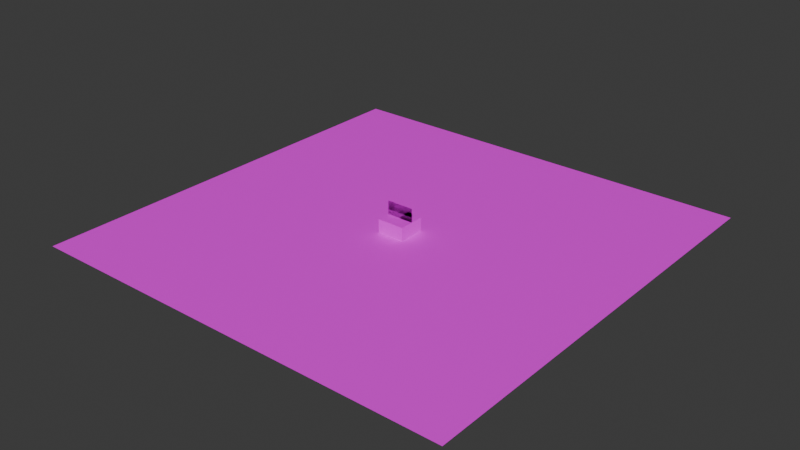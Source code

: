 # Source: box.blend  (saved by Blender 5.0.118; exported with 4.5.12 LTS)
import bpy
from mathutils import Matrix  # noqa: F401  (used for matrix-valued properties, if any)

bpy.ops.wm.read_factory_settings(use_empty=True)
scene = bpy.context.scene
scene.name = 'Scene'

# ---- collections
col_collection = bpy.data.collections.new('Collection'); scene.collection.children.link(col_collection)

# ---- images (referenced by path relative to the original .blend; pixels are not part of the script)
import os
ASSET_DIR = os.environ.get("B2B_ASSET_DIR", "")  # directory of the original .blend (textures are referenced by path, not embedded)
HERE = os.path.dirname(os.path.abspath(__file__))  # packed textures are extracted next to this script under _unpacked/

def load_image(name, relpath, width, height, colorspace="sRGB"):
    """Load a texture the original file referenced (path relative to the .blend, or extracted next to this script)."""
    p = next((c for c in (os.path.join(HERE, relpath), os.path.join(ASSET_DIR, relpath)) if relpath and os.path.exists(c)), "")
    if p:
        img = bpy.data.images.load(p, check_existing=True)
        img.name = name
    else:  # same state as the original file: an image datablock whose file is absent (Cycles renders it pink)
        img = bpy.data.images.new(name, width, height)
        img.source = "FILE"
        img.filepath = "//" + (relpath or name)
    img.colorspace_settings.name = colorspace
    return img
img_brick_jpg = load_image('brick.jpg', 'brick.jpg', 1024, 1024, 'sRGB')
img_floor_jpg = load_image('floor.jpg', 'floor.jpg', 1024, 1024, 'sRGB')
img_grass_png = load_image('grass.png', 'grass.png', 1024, 1024, 'sRGB')
img_blending_transparent_window_png = load_image('blending_transparent_window.png', 'blending_transparent_window.png', 1024, 1024, 'sRGB')

# ---- materials (node trees are filled in below, after node groups)
mat_material = bpy.data.materials.new('Material')
mat_material.alpha_threshold = 0.0
mat_material.use_backface_culling_lightprobe_volume = False
mat_material.use_transparent_shadow = False
mat_material.preview_render_type = 'FLAT'
mat_material.roughness = 0.5
mat_material.line_color = (0.0, 0.0, 0.0, 1.0)
mat_material_001 = bpy.data.materials.new('Material.001')
mat_material_001.use_backface_culling_lightprobe_volume = False
mat_material_001.use_transparent_shadow = False
mat_material_002 = bpy.data.materials.new('Material.002')
mat_material_002.use_backface_culling_lightprobe_volume = False
mat_material_002.use_transparent_shadow = False
mat_material_003 = bpy.data.materials.new('Material.003')

# ---- material node trees
mat_material.use_nodes = True; mat_material.node_tree.nodes.clear()
_N = mat_material.node_tree.nodes; _L = mat_material.node_tree.links
n0 = _N.new('ShaderNodeBsdfPrincipled'); n0.name = 'Principled BSDF'; n0.location = (148, 349)
n0.inputs[3].default_value = 1.45
n1 = _N.new('ShaderNodeOutputMaterial'); n1.name = 'Material Output'; n1.location = (475, 308)
n2 = _N.new('ShaderNodeTexCoord'); n2.name = 'Texture Coordinate'; n2.location = (-283, 40)
n3 = _N.new('ShaderNodeTexImage'); n3.name = 'Image Texture'; n3.location = (-192, 359)
n3.image = img_brick_jpg
_L.new(n0.outputs[0], n1.inputs[0])
_L.new(n3.outputs[0], n0.inputs[0])
n1.is_active_output = True
mat_material_001.use_nodes = True; mat_material_001.node_tree.nodes.clear()
_N = mat_material_001.node_tree.nodes; _L = mat_material_001.node_tree.links
n0 = _N.new('ShaderNodeBsdfPrincipled'); n0.name = 'Principled BSDF'; n0.location = (10, 300)
n0.inputs[3].default_value = 1.45
n1 = _N.new('ShaderNodeOutputMaterial'); n1.name = 'Material Output'; n1.location = (300, 300)
n2 = _N.new('ShaderNodeTexImage'); n2.name = 'Image Texture'; n2.location = (-280, 280)
n2.image = img_floor_jpg
_L.new(n0.outputs[0], n1.inputs[0])
_L.new(n2.outputs[0], n0.inputs[0])
n1.is_active_output = True
mat_material_002.use_nodes = True; mat_material_002.node_tree.nodes.clear()
_N = mat_material_002.node_tree.nodes; _L = mat_material_002.node_tree.links
n0 = _N.new('ShaderNodeBsdfPrincipled'); n0.name = 'Principled BSDF'; n0.location = (10, 300)
n0.inputs[3].default_value = 1.45
n1 = _N.new('ShaderNodeOutputMaterial'); n1.name = 'Material Output'; n1.location = (300, 300)
n2 = _N.new('ShaderNodeTexImage'); n2.name = 'Image Texture'; n2.location = (-280, 280)
n2.image = img_grass_png
_L.new(n0.outputs[0], n1.inputs[0])
_L.new(n2.outputs[0], n0.inputs[0])
n1.is_active_output = True
mat_material_003.use_nodes = True; mat_material_003.node_tree.nodes.clear()
_N = mat_material_003.node_tree.nodes; _L = mat_material_003.node_tree.links
n0 = _N.new('ShaderNodeBsdfPrincipled'); n0.name = 'Principled BSDF'; n0.location = (-200, 100)
n1 = _N.new('ShaderNodeOutputMaterial'); n1.name = 'Material Output'; n1.location = (200, 100)
n2 = _N.new('ShaderNodeTexImage'); n2.name = 'Image Texture'; n2.location = (-490, 80)
n2.image = img_blending_transparent_window_png
_L.new(n0.outputs[0], n1.inputs[0])
_L.new(n2.outputs[0], n0.inputs[0])
n1.is_active_output = True

# ---- world
world_world = bpy.data.worlds.new('World'); scene.world = world_world
world_world.use_nodes = True; world_world.node_tree.nodes.clear()
_N = world_world.node_tree.nodes; _L = world_world.node_tree.links
n0 = _N.new('ShaderNodeOutputWorld'); n0.name = 'World Output'; n0.location = (300, 300)
n1 = _N.new('ShaderNodeBackground'); n1.name = 'Background'; n1.location = (10, 300)
n1.inputs[0].default_value = (0.05088, 0.05088, 0.05088, 1.0)
_L.new(n1.outputs[0], n0.inputs[0])
n0.is_active_output = True
world_world.color = (0.05088, 0.05088, 0.05088)
world_world.use_sun_shadow = False
world_world.sun_shadow_jitter_overblur = 0.0

# ---- meshes
me_cube = bpy.data.meshes.new('Cube')
me_cube.from_pydata([(1.0, 1.0, 1.0), (1.0, 1.0, -1.0), (1.0, -1.0, 1.0), (1.0, -1.0, -1.0), (-1.0, 1.0, 1.0), (-1.0, 1.0, -1.0), (-1.0, -1.0, 1.0), (-1.0, -1.0, -1.0)], [], [(0, 4, 6, 2), (3, 2, 6, 7), (7, 6, 4, 5), (5, 1, 3, 7), (1, 0, 2, 3), (5, 4, 0, 1)])
_uv = me_cube.uv_layers.new(name='UVMap')
_uv.uv.foreach_set('vector', [0.625, 0.5, 0.875, 0.5, 0.875, 0.75, 0.625, 0.75, 0.375, 0.75, 0.625, 0.75, 0.625, 1.0, 0.375, 1.0, 0.375, 0.0, 0.625, 0.0, 0.625, 0.25, 0.375, 0.25, 0.125, 0.5, 0.375, 0.5, 0.375, 0.75, 0.125, 0.75, 0.375, 0.5, 0.625, 0.5, 0.625, 0.75, 0.375, 0.75, 0.375, 0.25, 0.625, 0.25, 0.625, 0.5, 0.375, 0.5])
me_cube.materials.append(mat_material)
me_cube.use_mirror_vertex_groups = False
me_cube.update()
me_plane = bpy.data.meshes.new('Plane')
me_plane.from_pydata([(-16.0, -16.0, 0.0), (16.0, -16.0, 0.0), (-16.0, 16.0, 0.0), (16.0, 16.0, 0.0)], [], [(0, 1, 3, 2)])
_uv = me_plane.uv_layers.new(name='UVMap')
_uv.uv.foreach_set('vector', [7.494e-05, 0.9999, 7.484e-05, 7.497e-05, 0.5604, 7.489e-05, 0.5604, 0.9999])
me_plane.materials.append(mat_material_001)
me_plane.update()
me_plane_001 = bpy.data.meshes.new('Plane.001')
me_plane_001.from_pydata([(-1.0, 4.371e-08, 0.0), (1.0, 4.371e-08, 0.0), (-1.0, -4.371e-08, 2.0), (1.0, -4.371e-08, 2.0)], [], [(0, 2, 3, 1)])
_uv = me_plane_001.uv_layers.new(name='UVMap')
_uv.uv.foreach_set('vector', [0.9999, 0.0001001, 0.9999, 0.9999, 9.99e-05, 0.9999, 0.0001, 0.0001])
me_plane_001.materials.append(mat_material_002)
me_plane_001.update()
me_plane_002 = bpy.data.meshes.new('Plane.002')
me_plane_002.from_pydata([(-1.0, 4.371e-08, 0.0), (1.0, 4.371e-08, 0.0), (-1.0, -4.371e-08, 2.0), (1.0, -4.371e-08, 2.0)], [], [(0, 2, 3, 1)])
_uv = me_plane_002.uv_layers.new(name='UVMap')
_uv.uv.foreach_set('vector', [0.9999, 0.0001001, 0.9999, 0.9999, 9.99e-05, 0.9999, 0.0001, 0.0001])
me_plane_002.materials.append(mat_material_003)
me_plane_002.update()

# ---- objects
ob_box = bpy.data.objects.new('box', me_cube)
ob_floor = bpy.data.objects.new('floor', me_plane)
ob_grass = bpy.data.objects.new('grass', me_plane_001)
ob_glass = bpy.data.objects.new('glass', me_plane_002)

# ---- transforms, parenting, visibility, modifiers, constraints
ob_box.location = (0.0, 0.0, 0.0)
ob_box.lock_rotations_4d = False
ob_box.empty_display_type = 'ARROWS'
ob_box.lineart.crease_threshold = 0.0
ob_floor.location = (0.0, 0.0, 0.0)
ob_grass.location = (0.0, 0.0, 0.0)
ob_glass.location = (0.0, 0.0, 0.0)

# ---- collection membership
col_collection.objects.link(ob_box)
col_collection.objects.link(ob_floor)
col_collection.objects.link(ob_grass)
col_collection.objects.link(ob_glass)

# ---- scene / render settings (as saved in the file)
scene.frame_start = 1; scene.frame_end = 250; scene.frame_set(1)
scene.render.engine = 'BLENDER_EEVEE_NEXT'
scene.render.bake_bias = 0.0
scene.render.bake_samples = 0
scene.cycles.sampling_pattern = 'TABULATED_SOBOL'
bpy.context.view_layer.update()

# ---- added for rendering (the .blend has no active camera and no usable light): camera, sun
cam_auto = bpy.data.cameras.new('AutoCamera')
cam_auto.lens = 50.0
cam_auto.sensor_width = 36.0
cam_auto.clip_end = 1000.0
ob_auto_camera = bpy.data.objects.new('AutoCamera', cam_auto)
scene.collection.objects.link(ob_auto_camera)
ob_auto_camera.location = (41.9628, -50.3554, 34.0702)
ob_auto_camera.rotation_euler = (1.09748, -7.21219e-08, 0.694738)
scene.camera = ob_auto_camera
light_auto_sun = bpy.data.lights.new('AutoSun', 'SUN')
light_auto_sun.energy = 3.0
light_auto_sun.angle = 0.0523599
ob_auto_sun = bpy.data.objects.new('AutoSun', light_auto_sun)
scene.collection.objects.link(ob_auto_sun)
ob_auto_sun.rotation_euler = (0.872665, 0.174533, 0.523599)
bpy.context.view_layer.update()
